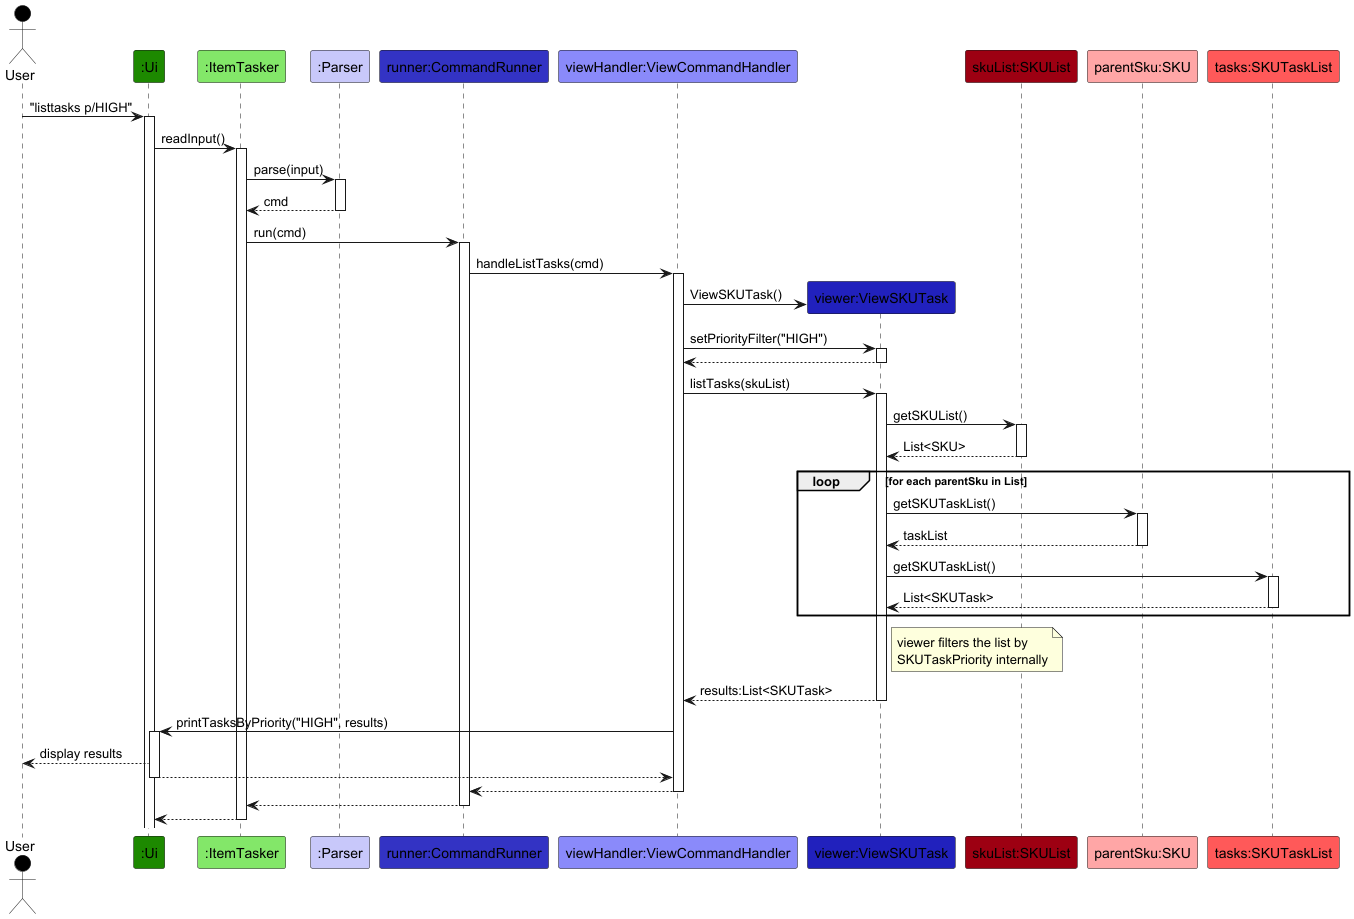

The diagram above was rendered by PlantUML. Its source (embedded in the PNG):
@startuml
!include ../style.puml

Actor User as user USER_COLOR
Participant ":Ui" as ui UI_COLOR
Participant ":ItemTasker" as main UI_COLOR_T1
Participant ":Parser" as parser LOGIC_COLOR_T1
Participant "runner:CommandRunner" as runner LOGIC_COLOR
Participant "viewHandler:ViewCommandHandler" as handler LOGIC_COLOR_T2
Participant "viewer:ViewSKUTask" as viewer LOGIC_COLOR_T3
Participant "skuList:SKUList" as skuList MODEL_COLOR
Participant "parentSku:SKU" as sku MODEL_COLOR_T1
Participant "tasks:SKUTaskList" as taskList MODEL_COLOR_T2

user -> ui : "listtasks p/HIGH"
activate ui
ui -> main : readInput()
activate main

main -> parser : parse(input)
activate parser
return cmd

main -> runner : run(cmd)
activate runner

runner -> handler : handleListTasks(cmd)
activate handler

create viewer
handler -> viewer : ViewSKUTask()

handler -> viewer : setPriorityFilter("HIGH")
activate viewer
return

handler -> viewer : listTasks(skuList)
activate viewer

viewer -> skuList : getSKUList()
activate skuList
return List<SKU>

loop for each parentSku in List
    viewer -> sku : getSKUTaskList()
    activate sku
    return taskList

    viewer -> taskList : getSKUTaskList()
    activate taskList
    return List<SKUTask>
end

note right of viewer : viewer filters the list by \nSKUTaskPriority internally
return results:List<SKUTask>

handler -> ui : printTasksByPriority("HIGH", results)
activate ui
ui --> user : display results
return

return
return
return
deactivate main
@enduml